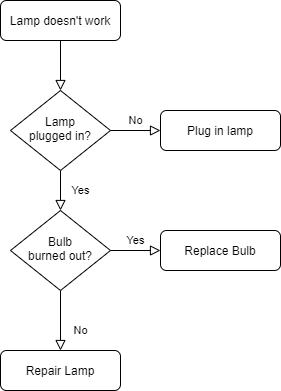

The diagram above was exported from draw.io. Its source (the exported page's mxGraphModel, read from the mxfile embedded in the PNG):
<mxGraphModel dx="552" dy="1362" grid="1" gridSize="10" guides="1" tooltips="1" connect="1" arrows="1" fold="1" page="1" pageScale="1" pageWidth="827" pageHeight="1169" math="0" shadow="0">
  <root>
    <mxCell id="WIyWlLk6GJQsqaUBKTNV-0" />
    <mxCell id="WIyWlLk6GJQsqaUBKTNV-1" parent="WIyWlLk6GJQsqaUBKTNV-0" />
    <mxCell id="WIyWlLk6GJQsqaUBKTNV-2" value="" style="rounded=0;html=1;jettySize=auto;orthogonalLoop=1;fontSize=11;endArrow=block;endFill=0;endSize=8;strokeWidth=1;shadow=0;labelBackgroundColor=none;edgeStyle=orthogonalEdgeStyle;" parent="WIyWlLk6GJQsqaUBKTNV-1" source="WIyWlLk6GJQsqaUBKTNV-3" target="WIyWlLk6GJQsqaUBKTNV-6" edge="1">
      <mxGeometry relative="1" as="geometry" />
    </mxCell>
    <mxCell id="WIyWlLk6GJQsqaUBKTNV-3" value="Lamp doesn't work" style="rounded=1;whiteSpace=wrap;html=1;fontSize=12;glass=0;strokeWidth=1;shadow=0;" parent="WIyWlLk6GJQsqaUBKTNV-1" vertex="1">
      <mxGeometry x="160" y="80" width="120" height="40" as="geometry" />
    </mxCell>
    <mxCell id="WIyWlLk6GJQsqaUBKTNV-4" value="Yes" style="rounded=0;html=1;jettySize=auto;orthogonalLoop=1;fontSize=11;endArrow=block;endFill=0;endSize=8;strokeWidth=1;shadow=0;labelBackgroundColor=none;edgeStyle=orthogonalEdgeStyle;" parent="WIyWlLk6GJQsqaUBKTNV-1" source="WIyWlLk6GJQsqaUBKTNV-6" target="WIyWlLk6GJQsqaUBKTNV-10" edge="1">
      <mxGeometry y="20" relative="1" as="geometry">
        <mxPoint as="offset" />
      </mxGeometry>
    </mxCell>
    <mxCell id="WIyWlLk6GJQsqaUBKTNV-5" value="No" style="edgeStyle=orthogonalEdgeStyle;rounded=0;html=1;jettySize=auto;orthogonalLoop=1;fontSize=11;endArrow=block;endFill=0;endSize=8;strokeWidth=1;shadow=0;labelBackgroundColor=none;" parent="WIyWlLk6GJQsqaUBKTNV-1" source="WIyWlLk6GJQsqaUBKTNV-6" target="WIyWlLk6GJQsqaUBKTNV-7" edge="1">
      <mxGeometry y="10" relative="1" as="geometry">
        <mxPoint as="offset" />
      </mxGeometry>
    </mxCell>
    <mxCell id="WIyWlLk6GJQsqaUBKTNV-6" value="Lamp&lt;br&gt;plugged in?" style="rhombus;whiteSpace=wrap;html=1;shadow=0;fontFamily=Helvetica;fontSize=12;align=center;strokeWidth=1;spacing=6;spacingTop=-4;" parent="WIyWlLk6GJQsqaUBKTNV-1" vertex="1">
      <mxGeometry x="170" y="170" width="100" height="80" as="geometry" />
    </mxCell>
    <mxCell id="WIyWlLk6GJQsqaUBKTNV-7" value="Plug in lamp" style="rounded=1;whiteSpace=wrap;html=1;fontSize=12;glass=0;strokeWidth=1;shadow=0;" parent="WIyWlLk6GJQsqaUBKTNV-1" vertex="1">
      <mxGeometry x="320" y="190" width="120" height="40" as="geometry" />
    </mxCell>
    <mxCell id="WIyWlLk6GJQsqaUBKTNV-8" value="No" style="rounded=0;html=1;jettySize=auto;orthogonalLoop=1;fontSize=11;endArrow=block;endFill=0;endSize=8;strokeWidth=1;shadow=0;labelBackgroundColor=none;edgeStyle=orthogonalEdgeStyle;" parent="WIyWlLk6GJQsqaUBKTNV-1" source="WIyWlLk6GJQsqaUBKTNV-10" target="WIyWlLk6GJQsqaUBKTNV-11" edge="1">
      <mxGeometry x="0.3333" y="20" relative="1" as="geometry">
        <mxPoint as="offset" />
      </mxGeometry>
    </mxCell>
    <mxCell id="WIyWlLk6GJQsqaUBKTNV-9" value="Yes" style="edgeStyle=orthogonalEdgeStyle;rounded=0;html=1;jettySize=auto;orthogonalLoop=1;fontSize=11;endArrow=block;endFill=0;endSize=8;strokeWidth=1;shadow=0;labelBackgroundColor=none;" parent="WIyWlLk6GJQsqaUBKTNV-1" source="WIyWlLk6GJQsqaUBKTNV-10" target="WIyWlLk6GJQsqaUBKTNV-12" edge="1">
      <mxGeometry y="10" relative="1" as="geometry">
        <mxPoint as="offset" />
      </mxGeometry>
    </mxCell>
    <mxCell id="WIyWlLk6GJQsqaUBKTNV-10" value="Bulb&lt;br&gt;burned out?" style="rhombus;whiteSpace=wrap;html=1;shadow=0;fontFamily=Helvetica;fontSize=12;align=center;strokeWidth=1;spacing=6;spacingTop=-4;" parent="WIyWlLk6GJQsqaUBKTNV-1" vertex="1">
      <mxGeometry x="170" y="290" width="100" height="80" as="geometry" />
    </mxCell>
    <mxCell id="WIyWlLk6GJQsqaUBKTNV-11" value="Repair Lamp" style="rounded=1;whiteSpace=wrap;html=1;fontSize=12;glass=0;strokeWidth=1;shadow=0;" parent="WIyWlLk6GJQsqaUBKTNV-1" vertex="1">
      <mxGeometry x="160" y="430" width="120" height="40" as="geometry" />
    </mxCell>
    <mxCell id="WIyWlLk6GJQsqaUBKTNV-12" value="Replace Bulb" style="rounded=1;whiteSpace=wrap;html=1;fontSize=12;glass=0;strokeWidth=1;shadow=0;" parent="WIyWlLk6GJQsqaUBKTNV-1" vertex="1">
      <mxGeometry x="320" y="310" width="120" height="40" as="geometry" />
    </mxCell>
  </root>
</mxGraphModel>